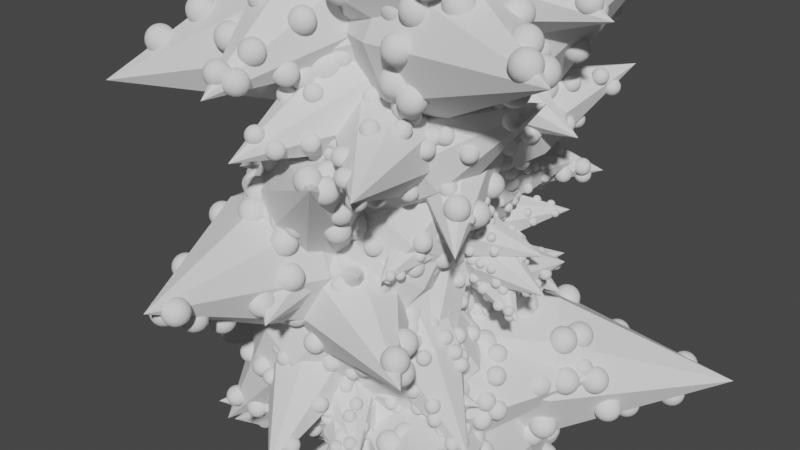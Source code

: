 # Source: 1219_GeometryNodes.blend  (saved by Blender 4.2.66; exported with 4.5.12 LTS)
import bpy
from mathutils import Matrix  # noqa: F401  (used for matrix-valued properties, if any)

bpy.ops.wm.read_factory_settings(use_empty=True)
scene = bpy.context.scene
scene.name = 'Scene'

# ---- collections
col_collection = bpy.data.collections.new('Collection'); scene.collection.children.link(col_collection)

# ---- node groups
ng_geometry_nodes = bpy.data.node_groups.new('Geometry Nodes', 'GeometryNodeTree')
_s = ng_geometry_nodes.interface.new_socket(name='Geometry', in_out='OUTPUT', socket_type='NodeSocketGeometry')
_s = ng_geometry_nodes.interface.new_socket(name='Geometry', in_out='INPUT', socket_type='NodeSocketGeometry')
_s = ng_geometry_nodes.interface.new_socket(name='ScaleEvenly', in_out='INPUT', socket_type='NodeSocketBool')
_s.default_value = True
ng_geometry_nodes.is_modifier = True
_N = ng_geometry_nodes.nodes; _L = ng_geometry_nodes.links
n0 = _N.new('NodeGroupInput'); n0.name = 'Group Input'; n0.location = (-612, -22)
n1 = _N.new('NodeGroupOutput'); n1.name = 'Group Output'; n1.location = (887, 14)
n2 = _N.new('GeometryNodeDistributePointsOnFaces'); n2.name = 'Distribute Points on Faces'; n2.location = (-535, -178)
n2.inputs[4].default_value = 40.0
n3 = _N.new('GeometryNodeJoinGeometry'); n3.name = 'Join Geometry'; n3.location = (295, -15)
n4 = _N.new('GeometryNodeInstanceOnPoints'); n4.name = 'Instance on Points'; n4.location = (104, -117)
n5 = _N.new('FunctionNodeRandomValue'); n5.name = 'Random Value'; n5.location = (-706, -446)
n5.data_type = 'FLOAT_VECTOR'
n5.inputs[0].default_value = (-6.283, -6.283, -6.283)
n5.inputs[1].default_value = (6.283, 6.283, 6.283)
n6 = _N.new('ShaderNodeVectorMath'); n6.name = 'Vector Math'; n6.location = (-510, -417)
n6.operation = 'SCALE'
n7 = _N.new('ShaderNodeTexNoise'); n7.name = 'Noise Texture'; n7.location = (-483, -583)
n7.noise_dimensions = '4D'
n7.inputs[1].default_value = 0.4
n7.inputs[2].default_value = 2.0
n7.inputs[3].default_value = 0.0
n8 = _N.new('ShaderNodeMapRange'); n8.name = 'Map Range'; n8.location = (-56, -507)
n8.inputs[1].default_value = 0.2
n8.inputs[2].default_value = 0.8
n8.inputs[3].default_value = 0.1
n9 = _N.new('FunctionNodeSeparateColor'); n9.name = 'Separate Color'; n9.location = (-264, -615)
n10 = _N.new('ShaderNodeCombineXYZ'); n10.name = 'Combine XYZ'; n10.location = (173, -408)
n11 = _N.new('ShaderNodeMapRange'); n11.name = 'Map Range.001'; n11.location = (-60, -800)
n11.inputs[1].default_value = 0.2
n11.inputs[2].default_value = 0.8
n11.inputs[3].default_value = 0.1
n12 = _N.new('GeometryNodeSwitch'); n12.name = 'Switch.001'; n12.location = (243, -662)
n12.input_type = 'FLOAT'
n13 = _N.new('NodeGroupInput'); n13.name = 'Group Input.001'; n13.location = (180, -951)
n14 = _N.new('GeometryNodeDistributePointsOnFaces'); n14.name = 'Distribute Points on Faces.001'; n14.location = (481, -127)
n14.inputs[4].default_value = 20.0
n15 = _N.new('GeometryNodeJoinGeometry'); n15.name = 'Join Geometry.001'; n15.location = (693, -19)
_L.new(n15.outputs[0], n1.inputs[0])
_L.new(n0.outputs[0], n2.inputs[0])
_L.new(n4.outputs[0], n3.inputs[0])
_L.new(n0.outputs[0], n3.inputs[0])
_L.new(n2.outputs[0], n4.inputs[0])
_L.new(n0.outputs[0], n4.inputs[2])
_L.new(n6.outputs[0], n4.inputs[5])
_L.new(n5.outputs[0], n6.inputs[0])
_L.new(n7.outputs[1], n9.inputs[0])
_L.new(n9.outputs[0], n8.inputs[0])
_L.new(n10.outputs[0], n4.inputs[6])
_L.new(n8.outputs[0], n10.inputs[0])
_L.new(n8.outputs[0], n10.inputs[1])
_L.new(n9.outputs[1], n11.inputs[0])
_L.new(n8.outputs[0], n12.inputs[2])
_L.new(n11.outputs[0], n12.inputs[1])
_L.new(n12.outputs[0], n10.inputs[2])
_L.new(n13.outputs[1], n12.inputs[0])
_L.new(n3.outputs[0], n15.inputs[0])
_L.new(n14.outputs[0], n15.inputs[0])
_L.new(n3.outputs[0], n14.inputs[0])
n1.is_active_output = True

# ---- world
world_world = bpy.data.worlds.new('World'); scene.world = world_world
world_world.use_nodes = True; world_world.node_tree.nodes.clear()
_N = world_world.node_tree.nodes; _L = world_world.node_tree.links
n0 = _N.new('ShaderNodeOutputWorld'); n0.name = 'World Output'; n0.location = (300, 300)
n1 = _N.new('ShaderNodeBackground'); n1.name = 'Background'; n1.location = (10, 300)
n1.inputs[0].default_value = (0.05088, 0.05088, 0.05088, 1.0)
_L.new(n1.outputs[0], n0.inputs[0])
n0.is_active_output = True
world_world.color = (0.05088, 0.05088, 0.05088)
world_world.use_sun_shadow = False
world_world.sun_shadow_jitter_overblur = 0.0

# ---- meshes
me_cylinder = bpy.data.meshes.new('Cylinder')
me_cylinder.from_pydata([(-4.844e-09, 0.0, -1.0), (-6.845e-09, 0.0, 1.0), (-4.844e-09, 0.2685, -0.3333), (-4.844e-09, 0.2685, 0.3333), (0.1899, 0.1899, 0.3333), (0.1899, 0.1899, -0.3333), (0.2685, 0.0, 0.3333), (0.2685, 0.0, -0.3333), (0.1899, -0.1899, 0.3333), (0.1899, -0.1899, -0.3333), (-4.844e-09, -0.2685, 0.3333), (-4.844e-09, -0.2685, -0.3333), (-0.1899, -0.1899, 0.3333), (-0.1899, -0.1899, -0.3333), (-0.2685, 0.0, 0.3333), (-0.2685, 0.0, -0.3333), (-0.1899, 0.1899, 0.3333), (-0.1899, 0.1899, -0.3333)], [], [(3, 1, 4), (4, 1, 6), (6, 1, 8), (8, 1, 10), (10, 1, 12), (12, 1, 14), (14, 1, 16), (16, 1, 3), (0, 17, 2), (17, 16, 3, 2), (0, 15, 17), (15, 14, 16, 17), (0, 13, 15), (13, 12, 14, 15), (0, 11, 13), (11, 10, 12, 13), (0, 9, 11), (9, 8, 10, 11), (0, 7, 9), (7, 6, 8, 9), (0, 5, 7), (5, 4, 6, 7), (0, 2, 5), (2, 3, 4, 5)])
_uv = me_cylinder.uv_layers.new(name='UVMap')
_uv.uv.foreach_set('vector', [1.0, 0.8333, 0.875, 1.0, 0.875, 0.8333, 0.875, 0.8333, 0.75, 1.0, 0.75, 0.8333, 0.75, 0.8333, 0.625, 1.0, 0.625, 0.8333, 0.625, 0.8333, 0.5, 1.0, 0.5, 0.8333, 0.5, 0.8333, 0.375, 1.0, 0.375, 0.8333, 0.375, 0.8333, 0.25, 1.0, 0.25, 0.8333, 0.25, 0.8333, 0.125, 1.0, 0.125, 0.8333, 0.125, 0.8333, 0.0, 1.0, 0.0, 0.8333, 0.125, 0.5, 0.125, 0.6667, 0.0, 0.6667, 0.125, 0.6667, 0.125, 0.8333, 0.0, 0.8333, 0.0, 0.6667, 0.25, 0.5, 0.25, 0.6667, 0.125, 0.6667, 0.25, 0.6667, 0.25, 0.8333, 0.125, 0.8333, 0.125, 0.6667, 0.375, 0.5, 0.375, 0.6667, 0.25, 0.6667, 0.375, 0.6667, 0.375, 0.8333, 0.25, 0.8333, 0.25, 0.6667, 0.5, 0.5, 0.5, 0.6667, 0.375, 0.6667, 0.5, 0.6667, 0.5, 0.8333, 0.375, 0.8333, 0.375, 0.6667, 0.625, 0.5, 0.625, 0.6667, 0.5, 0.6667, 0.625, 0.6667, 0.625, 0.8333, 0.5, 0.8333, 0.5, 0.6667, 0.75, 0.5, 0.75, 0.6667, 0.625, 0.6667, 0.75, 0.6667, 0.75, 0.8333, 0.625, 0.8333, 0.625, 0.6667, 0.875, 0.5, 0.875, 0.6667, 0.75, 0.6667, 0.875, 0.6667, 0.875, 0.8333, 0.75, 0.8333, 0.75, 0.6667, 1.0, 0.5, 1.0, 0.6667, 0.875, 0.6667, 1.0, 0.6667, 1.0, 0.8333, 0.875, 0.8333, 0.875, 0.6667])
me_cylinder.update()

# ---- objects
ob_cylinder = bpy.data.objects.new('Cylinder', me_cylinder)

# ---- transforms, parenting, visibility, modifiers, constraints
ob_cylinder.location = (0.0, 0.0, 0.0)
_m = ob_cylinder.modifiers.new('GeometryNodes', 'NODES')
_m.node_group = ng_geometry_nodes

# ---- collection membership
col_collection.objects.link(ob_cylinder)

# ---- scene / render settings (as saved in the file)
scene.frame_start = 1; scene.frame_end = 250; scene.frame_set(1)
scene.render.engine = 'BLENDER_EEVEE_NEXT'
scene.view_settings.view_transform = 'Filmic'
bpy.context.view_layer.update()

# ---- added for rendering (the .blend has no active camera and no usable light): camera, sun
cam_auto = bpy.data.cameras.new('AutoCamera')
cam_auto.lens = 50.0
cam_auto.sensor_width = 36.0
cam_auto.clip_end = 1000.0
ob_auto_camera = bpy.data.objects.new('AutoCamera', cam_auto)
scene.collection.objects.link(ob_auto_camera)
ob_auto_camera.location = (1.97939, -2.37527, 1.58351)
ob_auto_camera.rotation_euler = (1.09748, -7.21219e-08, 0.694738)
scene.camera = ob_auto_camera
light_auto_sun = bpy.data.lights.new('AutoSun', 'SUN')
light_auto_sun.energy = 3.0
light_auto_sun.angle = 0.0523599
ob_auto_sun = bpy.data.objects.new('AutoSun', light_auto_sun)
scene.collection.objects.link(ob_auto_sun)
ob_auto_sun.rotation_euler = (0.872665, 0.174533, 0.523599)
bpy.context.view_layer.update()
